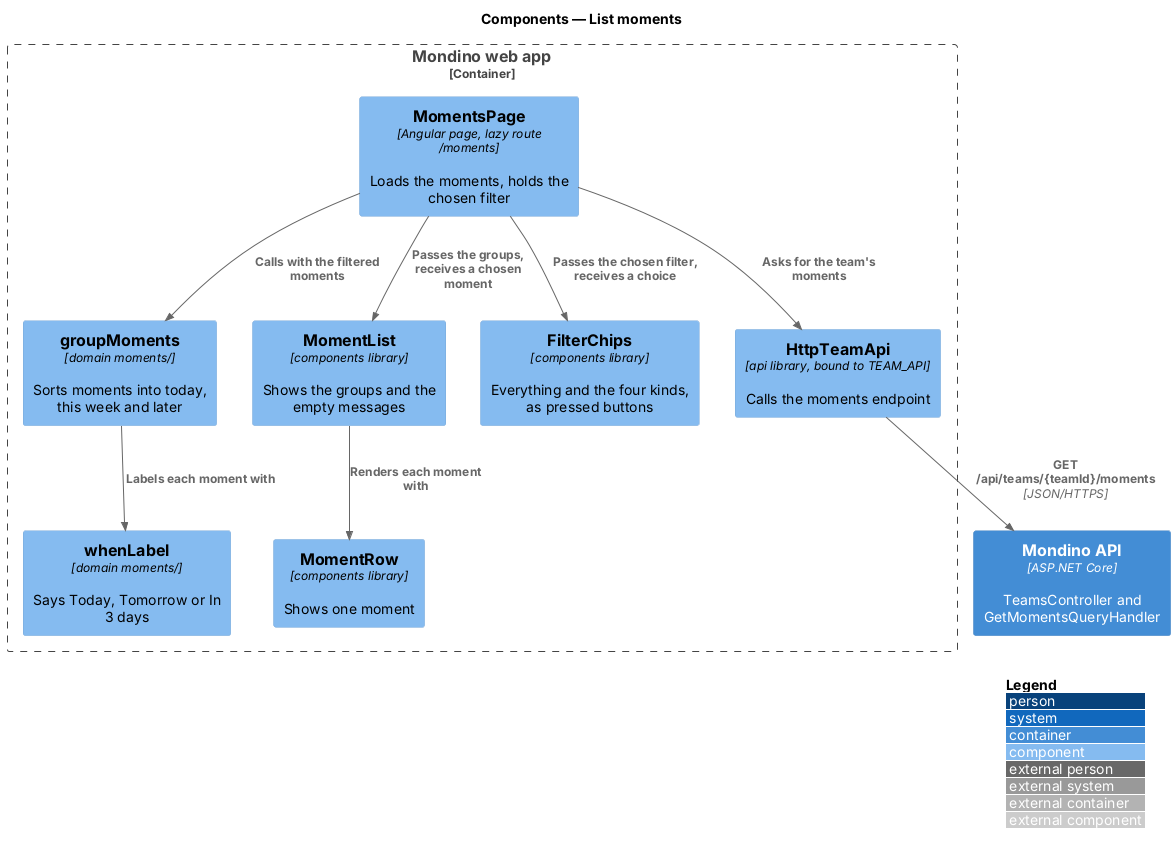

The diagram above was rendered by PlantUML. Its source (embedded in the PNG):
@startuml
!include <C4/C4_Component>
LAYOUT_WITH_LEGEND()
title Components — List moments

Container_Boundary(web, "Mondino web app") {
  Component(page, "MomentsPage", "Angular page, lazy route /moments", "Loads the moments, holds the chosen filter")
  Component(client, "HttpTeamApi", "api library, bound to TEAM_API", "Calls the moments endpoint")
  Component(group, "groupMoments", "domain moments/", "Sorts moments into today, this week and later")
  Component(when, "whenLabel", "domain moments/", "Says Today, Tomorrow or In 3 days")
  Component(chips, "FilterChips", "components library", "Everything and the four kinds, as pressed buttons")
  Component(list, "MomentList", "components library", "Shows the groups and the empty messages")
  Component(card, "MomentRow", "components library", "Shows one moment")
}
Container(api, "Mondino API", "ASP.NET Core", "TeamsController and GetMomentsQueryHandler")

Rel(page, client, "Asks for the team's moments")
Rel(client, api, "GET /api/teams/{teamId}/moments", "JSON/HTTPS")
Rel(page, group, "Calls with the filtered moments")
Rel(group, when, "Labels each moment with")
Rel(page, chips, "Passes the chosen filter, receives a choice")
Rel(page, list, "Passes the groups, receives a chosen moment")
Rel(list, card, "Renders each moment with")
@enduml